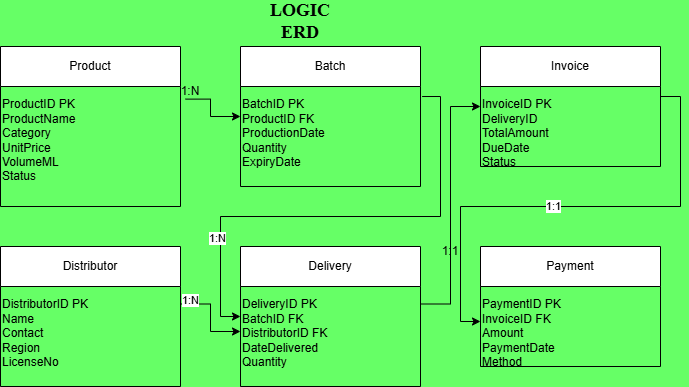

The diagram above was exported from draw.io. Its source (the exported page's mxGraphModel, read from the mxfile embedded in the PNG):
<mxGraphModel dx="778" dy="1683" grid="1" gridSize="10" guides="1" tooltips="1" connect="0" arrows="1" fold="1" page="1" pageScale="1" pageWidth="827" pageHeight="1169" background="#66FF66" math="0" shadow="0">
  <root>
    <mxCell id="0" />
    <mxCell id="1" parent="0" />
    <mxCell id="2" value="Product" style="shape=swimlane;whiteSpace=wrap;html=1;" parent="1" vertex="1">
      <mxGeometry x="40" y="40" width="180" height="160" as="geometry" />
    </mxCell>
    <mxCell id="4" value="Batch" style="shape=swimlane;whiteSpace=wrap;html=1;" parent="1" vertex="1">
      <mxGeometry x="280" y="40" width="180" height="140" as="geometry" />
    </mxCell>
    <mxCell id="5" value="&lt;div&gt;&lt;br&gt;&lt;/div&gt;BatchID PK&lt;br&gt;ProductID FK&lt;br&gt;ProductionDate&lt;br&gt;Quantity&lt;br&gt;ExpiryDate" style="text;html=1;whiteSpace=wrap;" parent="4" vertex="1">
      <mxGeometry y="30" width="180" height="110" as="geometry" />
    </mxCell>
    <mxCell id="6" value="Distributor" style="shape=swimlane;whiteSpace=wrap;html=1;" parent="1" vertex="1">
      <mxGeometry x="40" y="240" width="180" height="140" as="geometry" />
    </mxCell>
    <mxCell id="7" value="&lt;div&gt;&lt;br&gt;&lt;/div&gt;DistributorID PK&lt;br&gt;Name&lt;br&gt;Contact&lt;br&gt;Region&lt;br&gt;LicenseNo" style="text;html=1;whiteSpace=wrap;" parent="6" vertex="1">
      <mxGeometry y="30" width="180" height="110" as="geometry" />
    </mxCell>
    <mxCell id="8" value="Delivery" style="shape=swimlane;whiteSpace=wrap;html=1;" parent="1" vertex="1">
      <mxGeometry x="280" y="240" width="180" height="140" as="geometry" />
    </mxCell>
    <mxCell id="9" value="&lt;div&gt;&lt;br&gt;&lt;/div&gt;DeliveryID PK&lt;br&gt;BatchID FK&lt;div&gt;DistributorID FK&lt;br&gt;DateDelivered&lt;br&gt;Quantity&lt;/div&gt;" style="text;html=1;whiteSpace=wrap;" parent="8" vertex="1">
      <mxGeometry y="30" width="180" height="110" as="geometry" />
    </mxCell>
    <mxCell id="10" value="Invoice" style="shape=swimlane;whiteSpace=wrap;html=1;" parent="1" vertex="1">
      <mxGeometry x="520" y="40" width="180" height="120" as="geometry" />
    </mxCell>
    <mxCell id="11" value="&lt;div&gt;&lt;br&gt;&lt;/div&gt;InvoiceID PK&lt;br&gt;DeliveryID&lt;br&gt;TotalAmount&lt;br&gt;DueDate&lt;br&gt;Status" style="text;html=1;whiteSpace=wrap;" parent="10" vertex="1">
      <mxGeometry y="30" width="180" height="90" as="geometry" />
    </mxCell>
    <mxCell id="12" value="Payment" style="shape=swimlane;whiteSpace=wrap;html=1;" parent="1" vertex="1">
      <mxGeometry x="520" y="240" width="180" height="120" as="geometry" />
    </mxCell>
    <mxCell id="13" value="&lt;div&gt;&lt;br&gt;&lt;/div&gt;PaymentID PK&lt;br&gt;InvoiceID FK&lt;div&gt;Amount&lt;br&gt;PaymentDate&lt;br&gt;Method&lt;/div&gt;" style="text;html=1;whiteSpace=wrap;" parent="12" vertex="1">
      <mxGeometry y="30" width="180" height="90" as="geometry" />
    </mxCell>
    <mxCell id="14" style="edgeStyle=orthogonalEdgeStyle;rounded=0;orthogonalLoop=1;jettySize=auto;html=1;exitX=1.028;exitY=0.174;entryX=0;entryY=0.5;exitDx=0;exitDy=0;exitPerimeter=0;" parent="1" source="3" target="4" edge="1">
      <mxGeometry relative="1" as="geometry" />
    </mxCell>
    <mxCell id="15" style="edgeStyle=orthogonalEdgeStyle;rounded=0;orthogonalLoop=1;jettySize=auto;html=1;exitX=1.009;exitY=0.182;entryX=0;entryY=0.5;exitDx=0;exitDy=0;exitPerimeter=0;" parent="1" source="5" target="8" edge="1">
      <mxGeometry relative="1" as="geometry">
        <Array as="points">
          <mxPoint x="480" y="90" />
          <mxPoint x="480" y="210" />
          <mxPoint x="260" y="210" />
          <mxPoint x="260" y="310" />
        </Array>
      </mxGeometry>
    </mxCell>
    <mxCell id="WoQqbLZ6zSUT0ug_vS2c-22" value="1:N" style="edgeLabel;html=1;align=center;verticalAlign=middle;resizable=0;points=[];" vertex="1" connectable="0" parent="15">
      <mxGeometry x="0.5903" y="-4" relative="1" as="geometry">
        <mxPoint as="offset" />
      </mxGeometry>
    </mxCell>
    <mxCell id="16" style="edgeStyle=orthogonalEdgeStyle;rounded=0;orthogonalLoop=1;jettySize=auto;html=1;exitX=1;exitY=0.25;entryX=0;entryY=0.5;entryDx=0;entryDy=0;exitDx=0;exitDy=0;" parent="1" source="7" target="9" edge="1">
      <mxGeometry relative="1" as="geometry" />
    </mxCell>
    <mxCell id="WoQqbLZ6zSUT0ug_vS2c-23" value="1:N" style="edgeLabel;html=1;align=center;verticalAlign=middle;resizable=0;points=[];" vertex="1" connectable="0" parent="16">
      <mxGeometry x="-0.7943" y="5" relative="1" as="geometry">
        <mxPoint y="1" as="offset" />
      </mxGeometry>
    </mxCell>
    <mxCell id="17" style="edgeStyle=orthogonalEdgeStyle;rounded=0;orthogonalLoop=1;jettySize=auto;html=1;exitX=1;exitY=0.25;entryX=0;entryY=0.5;exitDx=0;exitDy=0;" parent="1" source="9" target="10" edge="1">
      <mxGeometry relative="1" as="geometry" />
    </mxCell>
    <mxCell id="18" style="edgeStyle=orthogonalEdgeStyle;rounded=0;orthogonalLoop=1;jettySize=auto;html=1;exitX=1;exitY=0.5;entryX=0;entryY=0.5;entryDx=0;entryDy=0;" parent="1" source="10" target="13" edge="1">
      <mxGeometry relative="1" as="geometry">
        <Array as="points">
          <mxPoint x="700" y="90" />
          <mxPoint x="720" y="90" />
          <mxPoint x="720" y="200" />
          <mxPoint x="500" y="200" />
          <mxPoint x="500" y="315" />
        </Array>
      </mxGeometry>
    </mxCell>
    <mxCell id="WoQqbLZ6zSUT0ug_vS2c-25" value="1:1" style="edgeLabel;html=1;align=center;verticalAlign=middle;resizable=0;points=[];" vertex="1" connectable="0" parent="18">
      <mxGeometry x="0.0828" y="-1" relative="1" as="geometry">
        <mxPoint as="offset" />
      </mxGeometry>
    </mxCell>
    <mxCell id="3" value="&lt;div&gt;&lt;br&gt;&lt;/div&gt;ProductID PK&lt;br&gt;ProductName&lt;br&gt;Category&lt;br&gt;UnitPrice&lt;br&gt;VolumeML&lt;br&gt;Status" style="text;html=1;whiteSpace=wrap;" parent="1" vertex="1">
      <mxGeometry x="40" y="70" width="180" height="130" as="geometry" />
    </mxCell>
    <mxCell id="WoQqbLZ6zSUT0ug_vS2c-20" value="&lt;b&gt;&lt;font style=&quot;font-size: 18px;&quot; face=&quot;Times New Roman&quot;&gt;LOGIC ERD&lt;/font&gt;&lt;/b&gt;" style="text;html=1;whiteSpace=wrap;strokeColor=none;fillColor=none;align=center;verticalAlign=middle;rounded=0;" vertex="1" parent="1">
      <mxGeometry x="310" width="60" height="30" as="geometry" />
    </mxCell>
    <mxCell id="WoQqbLZ6zSUT0ug_vS2c-21" value="1:N" style="text;html=1;whiteSpace=wrap;strokeColor=none;fillColor=none;align=center;verticalAlign=middle;rounded=0;" vertex="1" parent="1">
      <mxGeometry x="200" y="70" width="60" height="30" as="geometry" />
    </mxCell>
    <mxCell id="WoQqbLZ6zSUT0ug_vS2c-24" value="1:1" style="text;html=1;whiteSpace=wrap;strokeColor=none;fillColor=none;align=center;verticalAlign=middle;rounded=0;" vertex="1" parent="1">
      <mxGeometry x="460" y="230" width="60" height="30" as="geometry" />
    </mxCell>
  </root>
</mxGraphModel>